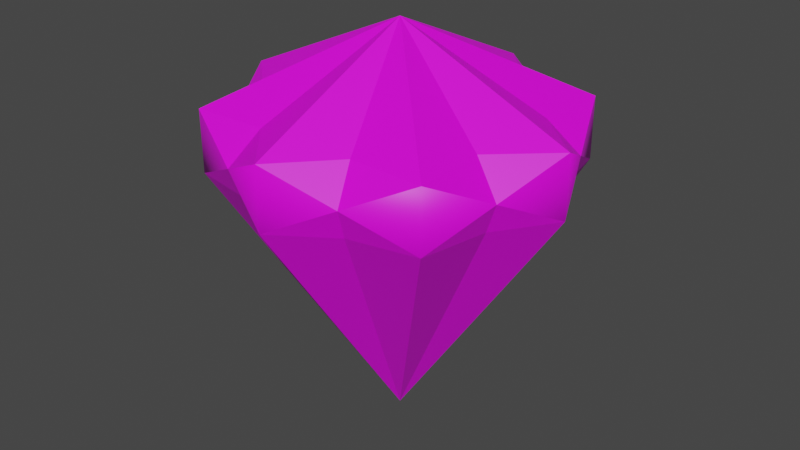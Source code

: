 # Source: crystal.blend  (saved by Blender 3.0.42; exported with 4.5.12 LTS)
import bpy
from mathutils import Matrix  # noqa: F401  (used for matrix-valued properties, if any)

bpy.ops.wm.read_factory_settings(use_empty=True)
scene = bpy.context.scene
scene.name = 'Scene'

# ---- collections
col_collection = bpy.data.collections.new('Collection'); scene.collection.children.link(col_collection)

# ---- images (referenced by path relative to the original .blend; pixels are not part of the script)
import os
ASSET_DIR = os.environ.get("B2B_ASSET_DIR", "")  # directory of the original .blend (textures are referenced by path, not embedded)
HERE = os.path.dirname(os.path.abspath(__file__))  # packed textures are extracted next to this script under _unpacked/

def load_image(name, relpath, width, height, colorspace="sRGB"):
    """Load a texture the original file referenced (path relative to the .blend, or extracted next to this script)."""
    p = next((c for c in (os.path.join(HERE, relpath), os.path.join(ASSET_DIR, relpath)) if relpath and os.path.exists(c)), "")
    if p:
        img = bpy.data.images.load(p, check_existing=True)
        img.name = name
    else:  # same state as the original file: an image datablock whose file is absent (Cycles renders it pink)
        img = bpy.data.images.new(name, width, height)
        img.source = "FILE"
        img.filepath = "//" + (relpath or name)
    img.colorspace_settings.name = colorspace
    return img
img_crystal_png = load_image('crystal.png', 'crystal.png', 1024, 1024, 'sRGB')

# ---- materials (node trees are filled in below, after node groups)
mat_crystal = bpy.data.materials.new('Crystal')
mat_crystal.use_transparent_shadow = False

# ---- material node trees
mat_crystal.use_nodes = True; mat_crystal.node_tree.nodes.clear()
_N = mat_crystal.node_tree.nodes; _L = mat_crystal.node_tree.links
n0 = _N.new('ShaderNodeBsdfPrincipled'); n0.name = 'Principled BSDF'; n0.location = (10, 300)
n0.distribution = 'GGX'
n0.subsurface_method = 'RANDOM_WALK_SKIN'
n0.inputs[3].default_value = 1.45
n0.inputs[27].default_value = (0.0, 0.0, 0.0, 1.0)
n0.inputs[28].default_value = 1.0
n1 = _N.new('ShaderNodeOutputMaterial'); n1.name = 'Material Output'; n1.location = (300, 300)
n2 = _N.new('ShaderNodeTexImage'); n2.name = 'Image Texture'; n2.location = (-280, 275)
n2.image = img_crystal_png
_L.new(n0.outputs[0], n1.inputs[0])
_L.new(n2.outputs[0], n0.inputs[0])
n1.is_active_output = True

# ---- world
world_world = bpy.data.worlds.new('World'); scene.world = world_world
world_world.use_nodes = True; world_world.node_tree.nodes.clear()
_N = world_world.node_tree.nodes; _L = world_world.node_tree.links
n0 = _N.new('ShaderNodeOutputWorld'); n0.name = 'World Output'; n0.location = (300, 300)
n1 = _N.new('ShaderNodeBackground'); n1.name = 'Background'; n1.location = (10, 300)
n1.inputs[0].default_value = (0.05088, 0.05088, 0.05088, 1.0)
_L.new(n1.outputs[0], n0.inputs[0])
n0.is_active_output = True
world_world.color = (0.05088, 0.05088, 0.05088)
world_world.use_sun_shadow = False
world_world.sun_shadow_jitter_overblur = 0.0

# ---- meshes
me_crystal = bpy.data.meshes.new('crystal')
me_crystal.from_pydata([(0.0, 0.433, 0.2939), (0.3062, 0.3062, 0.2939), (0.0, -4.371e-08, -0.5), (0.433, -2.77e-08, 0.2939), (0.3062, -0.3062, 0.2939), (1.601e-08, -0.433, 0.2939), (-3.091e-08, -7.462e-08, 0.4868), (-0.3062, -0.3062, 0.2939), (-0.433, -2.77e-08, 0.2939), (-0.3696, -0.1531, 0.2182), (-0.3062, 0.3062, 0.2939), (-0.1531, -0.3696, 0.2182), (0.3062, 0.3062, 0.1425), (0.433, -3.091e-08, 0.1425), (0.3062, -0.3062, 0.1425), (1.601e-08, -0.433, 0.1425), (-0.3062, -0.3062, 0.1425), (-0.433, -3.091e-08, 0.1425), (-0.3062, 0.3062, 0.1425), (3.441e-09, 0.433, 0.1425), (0.1531, -0.3696, 0.2182), (0.3696, -0.1531, 0.2182), (0.3696, 0.1531, 0.2182), (0.1531, 0.3696, 0.2182), (-0.1531, 0.3696, 0.2182), (-0.3696, 0.1531, 0.2182), (0.1236, -0.2984, 0.2939), (0.2984, -0.1236, 0.2939), (0.2984, 0.1236, 0.2939), (0.1236, 0.2984, 0.2939), (-0.1236, 0.2984, 0.2939), (-0.2984, 0.1236, 0.2939), (-0.2984, -0.1236, 0.2939), (-0.1236, -0.2984, 0.2939), (-0.1402, -0.3384, 0.1425), (-0.3384, -0.1402, 0.1425), (-0.3384, 0.1402, 0.1425), (-0.1402, 0.3384, 0.1425), (0.1402, 0.3384, 0.1425), (0.3384, 0.1402, 0.1425), (0.3384, -0.1402, 0.1425), (0.1402, -0.3384, 0.1425)], [], [(6, 3, 28), (13, 22, 3), (14, 21, 4), (15, 20, 5), (19, 24, 0), (17, 9, 8), (2, 15, 34), (9, 17, 35), (16, 11, 7), (6, 7, 33), (9, 7, 32), (6, 0, 30), (2, 14, 41), (6, 10, 31), (2, 13, 40), (6, 5, 26), (2, 12, 39), (2, 18, 37), (6, 4, 27), (2, 19, 38), (6, 1, 29), (12, 23, 1), (2, 17, 36), (18, 25, 10), (23, 12, 38), (24, 19, 37), (25, 18, 36), (2, 16, 35), (11, 16, 34), (20, 15, 41), (21, 14, 40), (22, 13, 39), (22, 1, 28), (23, 0, 29), (24, 10, 30), (25, 8, 31), (6, 8, 32), (11, 5, 33), (20, 4, 26), (21, 3, 27), (5, 20, 26), (4, 6, 26), (4, 21, 27), (3, 6, 27), (3, 22, 28), (1, 6, 28), (1, 23, 29), (0, 6, 29), (0, 24, 30), (10, 6, 30), (10, 25, 31), (8, 6, 31), (8, 9, 32), (7, 6, 32), (7, 11, 33), (5, 6, 33), (15, 11, 34), (16, 2, 34), (16, 9, 35), (17, 2, 35), (17, 25, 36), (18, 2, 36), (18, 24, 37), (19, 2, 37), (19, 23, 38), (12, 2, 38), (12, 22, 39), (13, 2, 39), (13, 21, 40), (14, 2, 40), (14, 20, 41), (15, 2, 41), (9, 16, 7), (11, 15, 5), (20, 14, 4), (21, 13, 3), (22, 12, 1), (23, 19, 0), (24, 18, 10), (25, 17, 8)])
me_crystal.polygons.foreach_set('use_smooth', [0, 1, 1, 1, 1, 1, 0, 0, 1, 0, 0, 0, 0, 0, 0, 0, 0, 0, 0, 0, 0, 1, 0, 1, 0, 0, 0, 0, 0, 0, 0, 0, 0, 0, 0, 0, 0, 0, 0, 0, 0, 0, 0, 0, 0, 0, 0, 0, 0, 0, 0, 0, 0, 0, 0, 0, 0, 0, 0, 0, 0, 0, 0, 0, 0, 0, 0, 0, 0, 0, 0, 0, 1, 1, 1, 1, 1, 1, 1, 1])
_uv = me_crystal.uv_layers.new(name='UVMap')
_uv.uv.foreach_set('vector', [0.3775, 0.5, 0.2368, 0.4185, 0.2959, 0.3978, 0.0743, 0.3245, 0.2853, 0.3649, 0.2368, 0.4185, 0.2082, 0.5664, 0.2094, 0.4844, 0.253, 0.5378, 0.2938, 0.6317, 0.2694, 0.5838, 0.3158, 0.5971, 0.4611, 0.3683, 0.4856, 0.4162, 0.4391, 0.4029, 0.6806, 0.6755, 0.4696, 0.6351, 0.5182, 0.5815, 0.0743, 0.9773, 0.2938, 0.6317, 0.344, 0.6528, 0.4696, 0.6351, 0.6806, 0.6755, 0.5374, 0.6748, 0.3941, 0.674, 0.3496, 0.6303, 0.3999, 0.6228, 0.3775, 0.5, 0.3999, 0.6228, 0.3578, 0.61, 0.4696, 0.6351, 0.3999, 0.6228, 0.459, 0.6022, 0.3775, 0.5, 0.4391, 0.4029, 0.4705, 0.4326, 0.0743, 0.9773, 0.2082, 0.5664, 0.251, 0.599, 0.3775, 0.5, 0.5019, 0.4622, 0.5101, 0.5218, 0.0743, 0.9773, 0.0743, 0.3245, 0.1412, 0.4454, 0.3775, 0.5, 0.3158, 0.5971, 0.2844, 0.5674, 0.6806, 0.02274, 0.3608, 0.326, 0.2176, 0.3252, 0.6806, 0.02274, 0.5468, 0.4336, 0.5039, 0.401, 0.3775, 0.5, 0.253, 0.5378, 0.2449, 0.4782, 0.6806, 0.02274, 0.4611, 0.3683, 0.411, 0.3472, 0.3775, 0.5, 0.355, 0.3772, 0.3971, 0.39, 0.3608, 0.326, 0.4053, 0.3697, 0.355, 0.3772, 0.6806, 0.02274, 0.6806, 0.6755, 0.6137, 0.5546, 0.5468, 0.4336, 0.5456, 0.5156, 0.5019, 0.4622, 0.4053, 0.3697, 0.3608, 0.326, 0.411, 0.3472, 0.4856, 0.4162, 0.4611, 0.3683, 0.5039, 0.401, 0.5456, 0.5156, 0.5468, 0.4336, 0.6137, 0.5546, 0.0743, 0.9773, 0.3941, 0.674, 0.5374, 0.6748, 0.3496, 0.6303, 0.3941, 0.674, 0.344, 0.6528, 0.2694, 0.5838, 0.2938, 0.6317, 0.251, 0.599, 0.2094, 0.4844, 0.2082, 0.5664, 0.1412, 0.4454, 0.2853, 0.3649, 0.0743, 0.3245, 0.2176, 0.3252, 0.2853, 0.3649, 0.355, 0.3772, 0.2959, 0.3978, 0.4053, 0.3697, 0.4391, 0.4029, 0.3971, 0.39, 0.4856, 0.4162, 0.5019, 0.4622, 0.4705, 0.4326, 0.5456, 0.5156, 0.5182, 0.5815, 0.5101, 0.5218, 0.3775, 0.5, 0.5182, 0.5815, 0.459, 0.6022, 0.3496, 0.6303, 0.3158, 0.5971, 0.3578, 0.61, 0.2694, 0.5838, 0.253, 0.5378, 0.2844, 0.5674, 0.2094, 0.4844, 0.2368, 0.4185, 0.2449, 0.4782, 0.3158, 0.5971, 0.2694, 0.5838, 0.2844, 0.5674, 0.253, 0.5378, 0.3775, 0.5, 0.2844, 0.5674, 0.253, 0.5378, 0.2094, 0.4844, 0.2449, 0.4782, 0.2368, 0.4185, 0.3775, 0.5, 0.2449, 0.4782, 0.2368, 0.4185, 0.2853, 0.3649, 0.2959, 0.3978, 0.355, 0.3772, 0.3775, 0.5, 0.2959, 0.3978, 0.355, 0.3772, 0.4053, 0.3697, 0.3971, 0.39, 0.4391, 0.4029, 0.3775, 0.5, 0.3971, 0.39, 0.4391, 0.4029, 0.4856, 0.4162, 0.4705, 0.4326, 0.5019, 0.4622, 0.3775, 0.5, 0.4705, 0.4326, 0.5019, 0.4622, 0.5456, 0.5156, 0.5101, 0.5218, 0.5182, 0.5815, 0.3775, 0.5, 0.5101, 0.5218, 0.5182, 0.5815, 0.4696, 0.6351, 0.459, 0.6022, 0.3999, 0.6228, 0.3775, 0.5, 0.459, 0.6022, 0.3999, 0.6228, 0.3496, 0.6303, 0.3578, 0.61, 0.3158, 0.5971, 0.3775, 0.5, 0.3578, 0.61, 0.2938, 0.6317, 0.3496, 0.6303, 0.344, 0.6528, 0.3941, 0.674, 0.0743, 0.9773, 0.344, 0.6528, 0.3941, 0.674, 0.4696, 0.6351, 0.5374, 0.6748, 0.6806, 0.6755, 0.0743, 0.9773, 0.5374, 0.6748, 0.6806, 0.6755, 0.5456, 0.5156, 0.6137, 0.5546, 0.5468, 0.4336, 0.6806, 0.02274, 0.6137, 0.5546, 0.5468, 0.4336, 0.4856, 0.4162, 0.5039, 0.401, 0.4611, 0.3683, 0.6806, 0.02274, 0.5039, 0.401, 0.4611, 0.3683, 0.4053, 0.3697, 0.411, 0.3472, 0.3608, 0.326, 0.6806, 0.02274, 0.411, 0.3472, 0.3608, 0.326, 0.2853, 0.3649, 0.2176, 0.3252, 0.0743, 0.3245, 0.6806, 0.02274, 0.2176, 0.3252, 0.0743, 0.3245, 0.2094, 0.4844, 0.1412, 0.4454, 0.2082, 0.5664, 0.0743, 0.9773, 0.1412, 0.4454, 0.2082, 0.5664, 0.2694, 0.5838, 0.251, 0.599, 0.2938, 0.6317, 0.0743, 0.9773, 0.251, 0.599, 0.4696, 0.6351, 0.3941, 0.674, 0.3999, 0.6228, 0.3496, 0.6303, 0.2938, 0.6317, 0.3158, 0.5971, 0.2694, 0.5838, 0.2082, 0.5664, 0.253, 0.5378, 0.2094, 0.4844, 0.0743, 0.3245, 0.2368, 0.4185, 0.2853, 0.3649, 0.3608, 0.326, 0.355, 0.3772, 0.4053, 0.3697, 0.4611, 0.3683, 0.4391, 0.4029, 0.4856, 0.4162, 0.5468, 0.4336, 0.5019, 0.4622, 0.5456, 0.5156, 0.6806, 0.6755, 0.5182, 0.5815])
_ca = me_crystal.color_attributes.new('Col', 'BYTE_COLOR', 'CORNER')
_ca.data.foreach_set('color', [1.0, 1.0, 1.0, 1.0, 1.0, 1.0, 1.0, 1.0, 1.0, 1.0, 1.0, 1.0, 1.0, 1.0, 1.0, 1.0, 1.0, 1.0, 1.0, 1.0, 1.0, 1.0, 1.0, 1.0, 1.0, 1.0, 1.0, 1.0, 1.0, 1.0, 1.0, 1.0, 1.0, 1.0, 1.0, 1.0, 1.0, 1.0, 1.0, 1.0, 1.0, 1.0, 1.0, 1.0, 1.0, 1.0, 1.0, 1.0, 1.0, 1.0, 1.0, 1.0, 1.0, 1.0, 1.0, 1.0, 1.0, 1.0, 1.0, 1.0, 1.0, 1.0, 1.0, 1.0, 1.0, 1.0, 1.0, 1.0, 1.0, 1.0, 1.0, 1.0, 1.0, 1.0, 1.0, 1.0, 1.0, 1.0, 1.0, 1.0, 1.0, 1.0, 1.0, 1.0, 1.0, 1.0, 1.0, 1.0, 1.0, 1.0, 1.0, 1.0, 1.0, 1.0, 1.0, 1.0, 1.0, 1.0, 1.0, 1.0, 1.0, 1.0, 1.0, 1.0, 1.0, 1.0, 1.0, 1.0, 1.0, 1.0, 1.0, 1.0, 1.0, 1.0, 1.0, 1.0, 1.0, 1.0, 1.0, 1.0, 1.0, 1.0, 1.0, 1.0, 1.0, 1.0, 1.0, 1.0, 1.0, 1.0, 1.0, 1.0, 1.0, 1.0, 1.0, 1.0, 1.0, 1.0, 1.0, 1.0, 1.0, 1.0, 1.0, 1.0, 1.0, 1.0, 1.0, 1.0, 1.0, 1.0, 1.0, 1.0, 1.0, 1.0, 1.0, 1.0, 1.0, 1.0, 1.0, 1.0, 1.0, 1.0, 1.0, 1.0, 1.0, 1.0, 1.0, 1.0, 1.0, 1.0, 1.0, 1.0, 1.0, 1.0, 1.0, 1.0, 1.0, 1.0, 1.0, 1.0, 1.0, 1.0, 1.0, 1.0, 1.0, 1.0, 1.0, 1.0, 1.0, 1.0, 1.0, 1.0, 1.0, 1.0, 1.0, 1.0, 1.0, 1.0, 1.0, 1.0, 1.0, 1.0, 1.0, 1.0, 1.0, 1.0, 1.0, 1.0, 1.0, 1.0, 1.0, 1.0, 1.0, 1.0, 1.0, 1.0, 1.0, 1.0, 1.0, 1.0, 1.0, 1.0, 1.0, 1.0, 1.0, 1.0, 1.0, 1.0, 1.0, 1.0, 1.0, 1.0, 1.0, 1.0, 1.0, 1.0, 1.0, 1.0, 1.0, 1.0, 1.0, 1.0, 1.0, 1.0, 1.0, 1.0, 1.0, 1.0, 1.0, 1.0, 1.0, 1.0, 1.0, 1.0, 1.0, 1.0, 1.0, 1.0, 1.0, 1.0, 1.0, 1.0, 1.0, 1.0, 1.0, 1.0, 1.0, 1.0, 1.0, 1.0, 1.0, 1.0, 1.0, 1.0, 1.0, 1.0, 1.0, 1.0, 1.0, 1.0, 1.0, 1.0, 1.0, 1.0, 1.0, 1.0, 1.0, 1.0, 1.0, 1.0, 1.0, 1.0, 1.0, 1.0, 1.0, 1.0, 1.0, 1.0, 1.0, 1.0, 1.0, 1.0, 1.0, 1.0, 1.0, 1.0, 1.0, 1.0, 1.0, 1.0, 1.0, 1.0, 1.0, 1.0, 1.0, 1.0, 1.0, 1.0, 1.0, 1.0, 1.0, 1.0, 1.0, 1.0, 1.0, 1.0, 1.0, 1.0, 1.0, 1.0, 1.0, 1.0, 1.0, 1.0, 1.0, 1.0, 1.0, 1.0, 1.0, 1.0, 1.0, 1.0, 1.0, 1.0, 1.0, 1.0, 1.0, 1.0, 1.0, 1.0, 1.0, 1.0, 1.0, 1.0, 1.0, 1.0, 1.0, 1.0, 1.0, 1.0, 1.0, 1.0, 1.0, 1.0, 1.0, 1.0, 1.0, 1.0, 1.0, 1.0, 1.0, 1.0, 1.0, 1.0, 1.0, 1.0, 1.0, 1.0, 1.0, 1.0, 1.0, 1.0, 1.0, 1.0, 1.0, 1.0, 1.0, 1.0, 1.0, 1.0, 1.0, 1.0, 1.0, 1.0, 1.0, 1.0, 1.0, 1.0, 1.0, 1.0, 1.0, 1.0, 1.0, 1.0, 1.0, 1.0, 1.0, 1.0, 1.0, 1.0, 1.0, 1.0, 1.0, 1.0, 1.0, 1.0, 1.0, 1.0, 1.0, 1.0, 1.0, 1.0, 1.0, 1.0, 1.0, 1.0, 1.0, 1.0, 1.0, 1.0, 1.0, 1.0, 1.0, 1.0, 1.0, 1.0, 1.0, 1.0, 1.0, 1.0, 1.0, 1.0, 1.0, 1.0, 1.0, 1.0, 1.0, 1.0, 1.0, 1.0, 1.0, 1.0, 1.0, 1.0, 1.0, 1.0, 1.0, 1.0, 1.0, 1.0, 1.0, 1.0, 1.0, 1.0, 1.0, 1.0, 1.0, 1.0, 1.0, 1.0, 1.0, 1.0, 1.0, 1.0, 1.0, 1.0, 1.0, 1.0, 1.0, 1.0, 1.0, 1.0, 1.0, 1.0, 1.0, 1.0, 1.0, 1.0, 1.0, 1.0, 1.0, 1.0, 1.0, 1.0, 1.0, 1.0, 1.0, 1.0, 1.0, 1.0, 1.0, 1.0, 1.0, 1.0, 1.0, 1.0, 1.0, 1.0, 1.0, 1.0, 1.0, 1.0, 1.0, 1.0, 1.0, 1.0, 1.0, 1.0, 1.0, 1.0, 1.0, 1.0, 1.0, 1.0, 1.0, 1.0, 1.0, 1.0, 1.0, 1.0, 1.0, 1.0, 1.0, 1.0, 1.0, 1.0, 1.0, 1.0, 1.0, 1.0, 1.0, 1.0, 1.0, 1.0, 1.0, 1.0, 1.0, 1.0, 1.0, 1.0, 1.0, 1.0, 1.0, 1.0, 1.0, 1.0, 1.0, 1.0, 1.0, 1.0, 1.0, 1.0, 1.0, 1.0, 1.0, 1.0, 1.0, 1.0, 1.0, 1.0, 1.0, 1.0, 1.0, 1.0, 1.0, 1.0, 1.0, 1.0, 1.0, 1.0, 1.0, 1.0, 1.0, 1.0, 1.0, 1.0, 1.0, 1.0, 1.0, 1.0, 1.0, 1.0, 1.0, 1.0, 1.0, 1.0, 1.0, 1.0, 1.0, 1.0, 1.0, 1.0, 1.0, 1.0, 1.0, 1.0, 1.0, 1.0, 1.0, 1.0, 1.0, 1.0, 1.0, 1.0, 1.0, 1.0, 1.0, 1.0, 1.0, 1.0, 1.0, 1.0, 1.0, 1.0, 1.0, 1.0, 1.0, 1.0, 1.0, 1.0, 1.0, 1.0, 1.0, 1.0, 1.0, 1.0, 1.0, 1.0, 1.0, 1.0, 1.0, 1.0, 1.0, 1.0, 1.0, 1.0, 1.0, 1.0, 1.0, 1.0, 1.0, 1.0, 1.0, 1.0, 1.0, 1.0, 1.0, 1.0, 1.0, 1.0, 1.0, 1.0, 1.0, 1.0, 1.0, 1.0, 1.0, 1.0, 1.0, 1.0, 1.0, 1.0, 1.0, 1.0, 1.0, 1.0, 1.0, 1.0, 1.0, 1.0, 1.0, 1.0, 1.0, 1.0, 1.0, 1.0, 1.0, 1.0, 1.0, 1.0, 1.0, 1.0, 1.0, 1.0, 1.0, 1.0, 1.0, 1.0, 1.0, 1.0, 1.0, 1.0, 1.0, 1.0, 1.0, 1.0, 1.0, 1.0, 1.0, 1.0, 1.0, 1.0, 1.0, 1.0, 1.0, 1.0, 1.0, 1.0, 1.0, 1.0, 1.0, 1.0, 1.0, 1.0, 1.0, 1.0, 1.0, 1.0, 1.0, 1.0, 1.0, 1.0, 1.0, 1.0, 1.0, 1.0, 1.0, 1.0, 1.0, 1.0, 1.0, 1.0, 1.0, 1.0, 1.0, 1.0, 1.0, 1.0, 1.0, 1.0, 1.0, 1.0, 1.0, 1.0, 1.0, 1.0, 1.0, 1.0, 1.0, 1.0, 1.0, 1.0, 1.0, 1.0, 1.0, 1.0, 1.0, 1.0, 1.0, 1.0, 1.0, 1.0, 1.0, 1.0, 1.0, 1.0, 1.0, 1.0, 1.0, 1.0, 1.0, 1.0, 1.0, 1.0, 1.0, 1.0, 1.0, 1.0, 1.0, 1.0, 1.0, 1.0, 1.0, 1.0, 1.0, 1.0, 1.0, 1.0, 1.0, 1.0, 1.0, 1.0, 1.0, 1.0, 1.0, 1.0, 1.0, 1.0, 1.0, 1.0, 1.0, 1.0, 1.0, 1.0, 1.0, 1.0, 1.0, 1.0, 1.0, 1.0, 1.0, 1.0, 1.0, 1.0, 1.0, 1.0, 1.0, 1.0, 1.0, 1.0, 1.0, 1.0, 1.0, 1.0, 1.0, 1.0, 1.0, 1.0, 1.0, 1.0, 1.0, 1.0, 1.0, 1.0, 1.0, 1.0, 1.0, 1.0, 1.0, 1.0, 1.0, 1.0, 1.0, 1.0, 1.0, 1.0, 1.0, 1.0, 1.0, 1.0, 1.0, 1.0, 1.0, 1.0, 1.0, 1.0, 1.0, 1.0, 1.0, 1.0, 1.0, 1.0, 1.0, 1.0, 1.0, 1.0, 1.0, 1.0, 1.0, 1.0, 1.0, 1.0, 1.0, 1.0, 1.0, 1.0, 1.0, 1.0, 1.0, 1.0, 1.0, 1.0, 1.0, 1.0, 1.0, 1.0, 1.0, 1.0, 1.0, 1.0, 1.0, 1.0, 1.0, 1.0, 1.0, 1.0, 1.0, 1.0, 1.0, 1.0, 1.0, 1.0, 1.0, 1.0, 1.0, 1.0, 1.0, 1.0, 1.0, 1.0, 1.0, 1.0, 1.0, 1.0, 1.0, 1.0, 1.0, 1.0, 1.0, 1.0, 1.0, 1.0, 1.0, 1.0, 1.0, 1.0, 1.0, 1.0, 1.0, 1.0, 1.0, 1.0, 1.0, 1.0, 1.0, 1.0, 1.0, 1.0, 1.0, 1.0, 1.0, 1.0, 1.0, 1.0, 1.0, 1.0, 1.0, 1.0, 1.0, 1.0])
me_crystal.materials.append(mat_crystal)
me_crystal.use_remesh_fix_poles = True
me_crystal.use_remesh_preserve_attributes = False
me_crystal.update()

# ---- objects
ob_crystal = bpy.data.objects.new('crystal', me_crystal)

# ---- transforms, parenting, visibility, modifiers, constraints
ob_crystal.location = (-10.0, -50.0, 0.0)
ob_crystal.lock_rotation = (True, True, True)
ob_crystal.lock_scale = (True, True, True)
ob_crystal.lineart.crease_threshold = 0.0

# ---- collection membership
col_collection.objects.link(ob_crystal)

# ---- scene / render settings (as saved in the file)
scene.frame_start = 1; scene.frame_end = 250; scene.frame_set(1)
scene.render.engine = 'BLENDER_EEVEE_NEXT'
scene.cycles.use_denoising = False
scene.cycles.samples = 128
scene.cycles.sampling_pattern = 'TABULATED_SOBOL'
scene.cycles.use_adaptive_sampling = False
scene.cycles.use_light_tree = False
scene.view_settings.view_transform = 'Filmic'
bpy.context.view_layer.update()

# ---- added for rendering (the .blend has no active camera and no usable light): camera, sun
cam_auto = bpy.data.cameras.new('AutoCamera')
cam_auto.lens = 50.0
cam_auto.sensor_width = 36.0
cam_auto.clip_end = 1000.0
ob_auto_camera = bpy.data.objects.new('AutoCamera', cam_auto)
scene.collection.objects.link(ob_auto_camera)
ob_auto_camera.location = (-8.54477, -51.7463, 1.1576)
ob_auto_camera.rotation_euler = (1.09748, -7.21219e-08, 0.694738)
scene.camera = ob_auto_camera
light_auto_sun = bpy.data.lights.new('AutoSun', 'SUN')
light_auto_sun.energy = 3.0
light_auto_sun.angle = 0.0523599
ob_auto_sun = bpy.data.objects.new('AutoSun', light_auto_sun)
scene.collection.objects.link(ob_auto_sun)
ob_auto_sun.rotation_euler = (0.872665, 0.174533, 0.523599)
bpy.context.view_layer.update()
